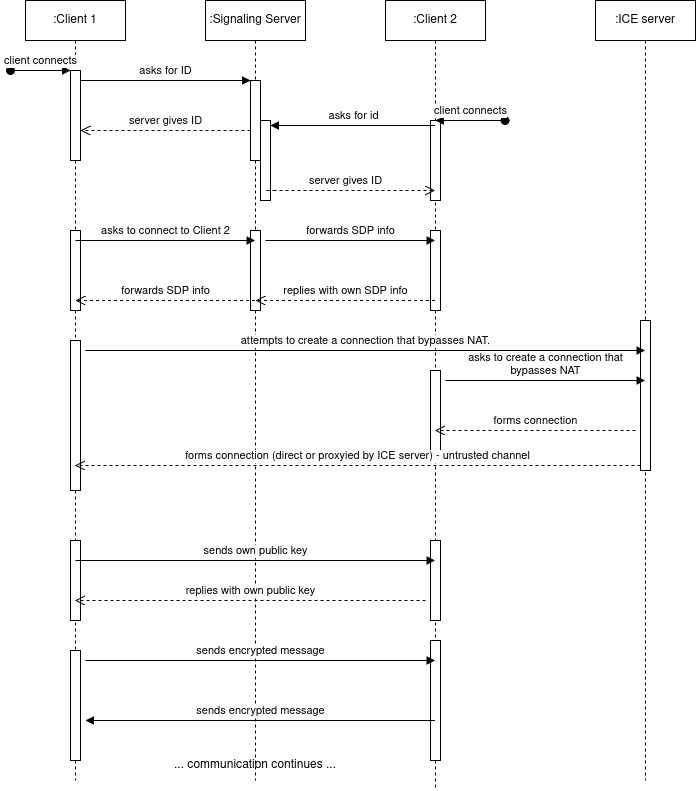

The diagram above was exported from draw.io. Its source (the exported page's mxGraphModel, read from the mxfile embedded in the PNG):
<mxGraphModel dx="1373" dy="809" grid="1" gridSize="10" guides="1" tooltips="1" connect="1" arrows="0" fold="1" page="1" pageScale="1" pageWidth="850" pageHeight="1100" math="0" shadow="0">
  <root>
    <mxCell id="0" />
    <mxCell id="1" parent="0" />
    <mxCell id="aM9ryv3xv72pqoxQDRHE-1" value=":Client 1" style="shape=umlLifeline;perimeter=lifelinePerimeter;whiteSpace=wrap;html=1;container=0;dropTarget=0;collapsible=0;recursiveResize=0;outlineConnect=0;portConstraint=eastwest;newEdgeStyle={&quot;edgeStyle&quot;:&quot;elbowEdgeStyle&quot;,&quot;elbow&quot;:&quot;vertical&quot;,&quot;curved&quot;:0,&quot;rounded&quot;:0};" parent="1" vertex="1">
      <mxGeometry x="40" y="40" width="100" height="780" as="geometry" />
    </mxCell>
    <mxCell id="aM9ryv3xv72pqoxQDRHE-2" value="" style="html=1;points=[];perimeter=orthogonalPerimeter;outlineConnect=0;targetShapes=umlLifeline;portConstraint=eastwest;newEdgeStyle={&quot;edgeStyle&quot;:&quot;elbowEdgeStyle&quot;,&quot;elbow&quot;:&quot;vertical&quot;,&quot;curved&quot;:0,&quot;rounded&quot;:0};" parent="aM9ryv3xv72pqoxQDRHE-1" vertex="1">
      <mxGeometry x="45" y="70" width="10" height="90" as="geometry" />
    </mxCell>
    <mxCell id="aM9ryv3xv72pqoxQDRHE-3" value="client connects" style="html=1;verticalAlign=bottom;startArrow=oval;endArrow=block;startSize=8;edgeStyle=elbowEdgeStyle;elbow=vertical;curved=0;rounded=0;" parent="aM9ryv3xv72pqoxQDRHE-1" target="aM9ryv3xv72pqoxQDRHE-2" edge="1">
      <mxGeometry relative="1" as="geometry">
        <mxPoint x="-15" y="70" as="sourcePoint" />
      </mxGeometry>
    </mxCell>
    <mxCell id="z_trgw_ozViiPeYEbQkT-20" value="" style="html=1;points=[[0,0,0,0,5],[0,1,0,0,-5],[1,0,0,0,5],[1,1,0,0,-5]];perimeter=orthogonalPerimeter;outlineConnect=0;targetShapes=umlLifeline;portConstraint=eastwest;newEdgeStyle={&quot;curved&quot;:0,&quot;rounded&quot;:0};" vertex="1" parent="aM9ryv3xv72pqoxQDRHE-1">
      <mxGeometry x="45" y="230" width="10" height="80" as="geometry" />
    </mxCell>
    <mxCell id="z_trgw_ozViiPeYEbQkT-29" value="" style="html=1;points=[[0,0,0,0,5],[0,1,0,0,-5],[1,0,0,0,5],[1,1,0,0,-5]];perimeter=orthogonalPerimeter;outlineConnect=0;targetShapes=umlLifeline;portConstraint=eastwest;newEdgeStyle={&quot;curved&quot;:0,&quot;rounded&quot;:0};" vertex="1" parent="aM9ryv3xv72pqoxQDRHE-1">
      <mxGeometry x="45" y="340" width="10" height="150" as="geometry" />
    </mxCell>
    <mxCell id="z_trgw_ozViiPeYEbQkT-38" value="" style="html=1;points=[[0,0,0,0,5],[0,1,0,0,-5],[1,0,0,0,5],[1,1,0,0,-5]];perimeter=orthogonalPerimeter;outlineConnect=0;targetShapes=umlLifeline;portConstraint=eastwest;newEdgeStyle={&quot;curved&quot;:0,&quot;rounded&quot;:0};" vertex="1" parent="aM9ryv3xv72pqoxQDRHE-1">
      <mxGeometry x="45" y="540" width="10" height="80" as="geometry" />
    </mxCell>
    <mxCell id="z_trgw_ozViiPeYEbQkT-43" value="" style="html=1;points=[[0,0,0,0,5],[0,1,0,0,-5],[1,0,0,0,5],[1,1,0,0,-5]];perimeter=orthogonalPerimeter;outlineConnect=0;targetShapes=umlLifeline;portConstraint=eastwest;newEdgeStyle={&quot;curved&quot;:0,&quot;rounded&quot;:0};" vertex="1" parent="aM9ryv3xv72pqoxQDRHE-1">
      <mxGeometry x="45" y="650" width="10" height="110" as="geometry" />
    </mxCell>
    <mxCell id="aM9ryv3xv72pqoxQDRHE-5" value=":Signaling Server" style="shape=umlLifeline;perimeter=lifelinePerimeter;whiteSpace=wrap;html=1;container=0;dropTarget=0;collapsible=0;recursiveResize=0;outlineConnect=0;portConstraint=eastwest;newEdgeStyle={&quot;edgeStyle&quot;:&quot;elbowEdgeStyle&quot;,&quot;elbow&quot;:&quot;vertical&quot;,&quot;curved&quot;:0,&quot;rounded&quot;:0};" parent="1" vertex="1">
      <mxGeometry x="220" y="40" width="100" height="780" as="geometry" />
    </mxCell>
    <mxCell id="aM9ryv3xv72pqoxQDRHE-6" value="" style="html=1;points=[];perimeter=orthogonalPerimeter;outlineConnect=0;targetShapes=umlLifeline;portConstraint=eastwest;newEdgeStyle={&quot;edgeStyle&quot;:&quot;elbowEdgeStyle&quot;,&quot;elbow&quot;:&quot;vertical&quot;,&quot;curved&quot;:0,&quot;rounded&quot;:0};" parent="aM9ryv3xv72pqoxQDRHE-5" vertex="1">
      <mxGeometry x="45" y="80" width="10" height="80" as="geometry" />
    </mxCell>
    <mxCell id="z_trgw_ozViiPeYEbQkT-15" value="" style="html=1;points=[[0,0,0,0,5],[0,1,0,0,-5],[1,0,0,0,5],[1,1,0,0,-5]];perimeter=orthogonalPerimeter;outlineConnect=0;targetShapes=umlLifeline;portConstraint=eastwest;newEdgeStyle={&quot;curved&quot;:0,&quot;rounded&quot;:0};" vertex="1" parent="aM9ryv3xv72pqoxQDRHE-5">
      <mxGeometry x="55" y="120" width="10" height="80" as="geometry" />
    </mxCell>
    <mxCell id="z_trgw_ozViiPeYEbQkT-19" value="" style="html=1;points=[[0,0,0,0,5],[0,1,0,0,-5],[1,0,0,0,5],[1,1,0,0,-5]];perimeter=orthogonalPerimeter;outlineConnect=0;targetShapes=umlLifeline;portConstraint=eastwest;newEdgeStyle={&quot;curved&quot;:0,&quot;rounded&quot;:0};" vertex="1" parent="aM9ryv3xv72pqoxQDRHE-5">
      <mxGeometry x="45" y="230" width="10" height="80" as="geometry" />
    </mxCell>
    <mxCell id="aM9ryv3xv72pqoxQDRHE-7" value="asks for ID" style="html=1;verticalAlign=bottom;endArrow=block;edgeStyle=elbowEdgeStyle;elbow=vertical;curved=0;rounded=0;" parent="1" source="aM9ryv3xv72pqoxQDRHE-2" target="aM9ryv3xv72pqoxQDRHE-6" edge="1">
      <mxGeometry relative="1" as="geometry">
        <mxPoint x="195" y="130" as="sourcePoint" />
        <Array as="points">
          <mxPoint x="180" y="120" />
        </Array>
      </mxGeometry>
    </mxCell>
    <mxCell id="aM9ryv3xv72pqoxQDRHE-8" value="server gives ID" style="html=1;verticalAlign=bottom;endArrow=open;dashed=1;endSize=8;edgeStyle=elbowEdgeStyle;elbow=vertical;curved=0;rounded=0;" parent="1" source="aM9ryv3xv72pqoxQDRHE-6" target="aM9ryv3xv72pqoxQDRHE-2" edge="1">
      <mxGeometry relative="1" as="geometry">
        <mxPoint x="195" y="205" as="targetPoint" />
        <Array as="points">
          <mxPoint x="170" y="170" />
          <mxPoint x="190" y="280" />
        </Array>
      </mxGeometry>
    </mxCell>
    <mxCell id="z_trgw_ozViiPeYEbQkT-5" value=":Client 2" style="shape=umlLifeline;perimeter=lifelinePerimeter;whiteSpace=wrap;html=1;container=0;dropTarget=0;collapsible=0;recursiveResize=0;outlineConnect=0;portConstraint=eastwest;newEdgeStyle={&quot;edgeStyle&quot;:&quot;elbowEdgeStyle&quot;,&quot;elbow&quot;:&quot;vertical&quot;,&quot;curved&quot;:0,&quot;rounded&quot;:0};" vertex="1" parent="1">
      <mxGeometry x="400" y="40" width="100" height="790" as="geometry" />
    </mxCell>
    <mxCell id="z_trgw_ozViiPeYEbQkT-12" value="" style="html=1;points=[[0,0,0,0,5],[0,1,0,0,-5],[1,0,0,0,5],[1,1,0,0,-5]];perimeter=orthogonalPerimeter;outlineConnect=0;targetShapes=umlLifeline;portConstraint=eastwest;newEdgeStyle={&quot;curved&quot;:0,&quot;rounded&quot;:0};" vertex="1" parent="z_trgw_ozViiPeYEbQkT-5">
      <mxGeometry x="45" y="120" width="10" height="80" as="geometry" />
    </mxCell>
    <mxCell id="z_trgw_ozViiPeYEbQkT-21" value="" style="html=1;points=[[0,0,0,0,5],[0,1,0,0,-5],[1,0,0,0,5],[1,1,0,0,-5]];perimeter=orthogonalPerimeter;outlineConnect=0;targetShapes=umlLifeline;portConstraint=eastwest;newEdgeStyle={&quot;curved&quot;:0,&quot;rounded&quot;:0};" vertex="1" parent="z_trgw_ozViiPeYEbQkT-5">
      <mxGeometry x="45" y="230" width="10" height="80" as="geometry" />
    </mxCell>
    <mxCell id="z_trgw_ozViiPeYEbQkT-30" value="" style="html=1;points=[[0,0,0,0,5],[0,1,0,0,-5],[1,0,0,0,5],[1,1,0,0,-5]];perimeter=orthogonalPerimeter;outlineConnect=0;targetShapes=umlLifeline;portConstraint=eastwest;newEdgeStyle={&quot;curved&quot;:0,&quot;rounded&quot;:0};" vertex="1" parent="z_trgw_ozViiPeYEbQkT-5">
      <mxGeometry x="45" y="370" width="10" height="80" as="geometry" />
    </mxCell>
    <mxCell id="z_trgw_ozViiPeYEbQkT-39" value="" style="html=1;points=[[0,0,0,0,5],[0,1,0,0,-5],[1,0,0,0,5],[1,1,0,0,-5]];perimeter=orthogonalPerimeter;outlineConnect=0;targetShapes=umlLifeline;portConstraint=eastwest;newEdgeStyle={&quot;curved&quot;:0,&quot;rounded&quot;:0};" vertex="1" parent="z_trgw_ozViiPeYEbQkT-5">
      <mxGeometry x="45" y="540" width="10" height="80" as="geometry" />
    </mxCell>
    <mxCell id="z_trgw_ozViiPeYEbQkT-44" value="" style="html=1;points=[[0,0,0,0,5],[0,1,0,0,-5],[1,0,0,0,5],[1,1,0,0,-5]];perimeter=orthogonalPerimeter;outlineConnect=0;targetShapes=umlLifeline;portConstraint=eastwest;newEdgeStyle={&quot;curved&quot;:0,&quot;rounded&quot;:0};" vertex="1" parent="z_trgw_ozViiPeYEbQkT-5">
      <mxGeometry x="45" y="640" width="10" height="120" as="geometry" />
    </mxCell>
    <mxCell id="z_trgw_ozViiPeYEbQkT-13" value="client connects" style="html=1;verticalAlign=bottom;startArrow=oval;startFill=1;endArrow=block;startSize=8;curved=0;rounded=0;" edge="1" parent="1">
      <mxGeometry width="60" relative="1" as="geometry">
        <mxPoint x="519.5" y="160" as="sourcePoint" />
        <mxPoint x="450" y="160" as="targetPoint" />
      </mxGeometry>
    </mxCell>
    <mxCell id="z_trgw_ozViiPeYEbQkT-16" value="asks for id" style="html=1;verticalAlign=bottom;endArrow=block;curved=0;rounded=0;entryX=1;entryY=0;entryDx=0;entryDy=5;entryPerimeter=0;" edge="1" parent="1" source="z_trgw_ozViiPeYEbQkT-5" target="z_trgw_ozViiPeYEbQkT-15">
      <mxGeometry width="80" relative="1" as="geometry">
        <mxPoint x="330" y="170" as="sourcePoint" />
        <mxPoint x="410" y="170" as="targetPoint" />
      </mxGeometry>
    </mxCell>
    <mxCell id="z_trgw_ozViiPeYEbQkT-18" value="server gives ID" style="html=1;verticalAlign=bottom;endArrow=open;dashed=1;endSize=8;edgeStyle=elbowEdgeStyle;elbow=vertical;curved=0;rounded=0;" edge="1" parent="1" target="z_trgw_ozViiPeYEbQkT-5">
      <mxGeometry relative="1" as="geometry">
        <mxPoint x="120" y="240" as="targetPoint" />
        <Array as="points">
          <mxPoint x="280" y="230" />
          <mxPoint x="215" y="350" />
        </Array>
        <mxPoint x="290" y="230" as="sourcePoint" />
      </mxGeometry>
    </mxCell>
    <mxCell id="z_trgw_ozViiPeYEbQkT-22" value="asks to connect to Client 2" style="html=1;verticalAlign=bottom;endArrow=block;curved=0;rounded=0;" edge="1" parent="1" target="aM9ryv3xv72pqoxQDRHE-5">
      <mxGeometry width="80" relative="1" as="geometry">
        <mxPoint x="90" y="280" as="sourcePoint" />
        <mxPoint x="170" y="280" as="targetPoint" />
      </mxGeometry>
    </mxCell>
    <mxCell id="z_trgw_ozViiPeYEbQkT-23" value="forwards SDP info" style="html=1;verticalAlign=bottom;endArrow=block;curved=0;rounded=0;" edge="1" parent="1" target="z_trgw_ozViiPeYEbQkT-5">
      <mxGeometry width="80" relative="1" as="geometry">
        <mxPoint x="280" y="280" as="sourcePoint" />
        <mxPoint x="360" y="280" as="targetPoint" />
      </mxGeometry>
    </mxCell>
    <mxCell id="z_trgw_ozViiPeYEbQkT-24" value="replies with own SDP info" style="html=1;verticalAlign=bottom;endArrow=open;dashed=1;endSize=8;curved=0;rounded=0;" edge="1" parent="1" source="z_trgw_ozViiPeYEbQkT-5">
      <mxGeometry relative="1" as="geometry">
        <mxPoint x="350" y="340" as="sourcePoint" />
        <mxPoint x="270" y="340" as="targetPoint" />
      </mxGeometry>
    </mxCell>
    <mxCell id="z_trgw_ozViiPeYEbQkT-25" value="forwards SDP info" style="html=1;verticalAlign=bottom;endArrow=open;dashed=1;endSize=8;curved=0;rounded=0;" edge="1" parent="1" source="aM9ryv3xv72pqoxQDRHE-5">
      <mxGeometry relative="1" as="geometry">
        <mxPoint x="170" y="340" as="sourcePoint" />
        <mxPoint x="90" y="340" as="targetPoint" />
      </mxGeometry>
    </mxCell>
    <mxCell id="z_trgw_ozViiPeYEbQkT-26" value=":ICE server" style="shape=umlLifeline;perimeter=lifelinePerimeter;whiteSpace=wrap;html=1;container=0;dropTarget=0;collapsible=0;recursiveResize=0;outlineConnect=0;portConstraint=eastwest;newEdgeStyle={&quot;edgeStyle&quot;:&quot;elbowEdgeStyle&quot;,&quot;elbow&quot;:&quot;vertical&quot;,&quot;curved&quot;:0,&quot;rounded&quot;:0};" vertex="1" parent="1">
      <mxGeometry x="610" y="40" width="100" height="780" as="geometry" />
    </mxCell>
    <mxCell id="z_trgw_ozViiPeYEbQkT-31" value="" style="html=1;points=[[0,0,0,0,5],[0,1,0,0,-5],[1,0,0,0,5],[1,1,0,0,-5]];perimeter=orthogonalPerimeter;outlineConnect=0;targetShapes=umlLifeline;portConstraint=eastwest;newEdgeStyle={&quot;curved&quot;:0,&quot;rounded&quot;:0};" vertex="1" parent="z_trgw_ozViiPeYEbQkT-26">
      <mxGeometry x="45" y="320" width="10" height="150" as="geometry" />
    </mxCell>
    <mxCell id="z_trgw_ozViiPeYEbQkT-32" value="attempts to create a connection that bypasses NAT." style="html=1;verticalAlign=bottom;endArrow=block;curved=0;rounded=0;" edge="1" parent="1" target="z_trgw_ozViiPeYEbQkT-26">
      <mxGeometry width="80" relative="1" as="geometry">
        <mxPoint x="100" y="390" as="sourcePoint" />
        <mxPoint x="180" y="390" as="targetPoint" />
      </mxGeometry>
    </mxCell>
    <mxCell id="z_trgw_ozViiPeYEbQkT-33" value="&lt;div&gt;asks to create a connection that&lt;/div&gt;&lt;div&gt;bypasses NAT&lt;/div&gt;" style="html=1;verticalAlign=bottom;endArrow=block;curved=0;rounded=0;" edge="1" parent="1" target="z_trgw_ozViiPeYEbQkT-26">
      <mxGeometry width="80" relative="1" as="geometry">
        <mxPoint x="460" y="420" as="sourcePoint" />
        <mxPoint x="540" y="420" as="targetPoint" />
      </mxGeometry>
    </mxCell>
    <mxCell id="z_trgw_ozViiPeYEbQkT-34" value="forms connection" style="html=1;verticalAlign=bottom;endArrow=open;dashed=1;endSize=8;curved=0;rounded=0;" edge="1" parent="1" target="z_trgw_ozViiPeYEbQkT-5">
      <mxGeometry relative="1" as="geometry">
        <mxPoint x="650" y="470" as="sourcePoint" />
        <mxPoint x="570" y="470" as="targetPoint" />
      </mxGeometry>
    </mxCell>
    <mxCell id="z_trgw_ozViiPeYEbQkT-35" value="forms connection (direct or proxyied by ICE server) - untrusted channel" style="html=1;verticalAlign=bottom;endArrow=open;dashed=1;endSize=8;curved=0;rounded=0;exitX=0;exitY=1;exitDx=0;exitDy=-5;exitPerimeter=0;" edge="1" parent="1" source="z_trgw_ozViiPeYEbQkT-31" target="aM9ryv3xv72pqoxQDRHE-1">
      <mxGeometry relative="1" as="geometry">
        <mxPoint x="660" y="500" as="sourcePoint" />
        <mxPoint x="580" y="500" as="targetPoint" />
      </mxGeometry>
    </mxCell>
    <mxCell id="z_trgw_ozViiPeYEbQkT-41" value="sends own public key" style="html=1;verticalAlign=bottom;endArrow=block;curved=0;rounded=0;" edge="1" parent="1" target="z_trgw_ozViiPeYEbQkT-5">
      <mxGeometry width="80" relative="1" as="geometry">
        <mxPoint x="90" y="600" as="sourcePoint" />
        <mxPoint x="170" y="600" as="targetPoint" />
      </mxGeometry>
    </mxCell>
    <mxCell id="z_trgw_ozViiPeYEbQkT-42" value="replies with own public key" style="html=1;verticalAlign=bottom;endArrow=open;dashed=1;endSize=8;curved=0;rounded=0;" edge="1" parent="1" target="aM9ryv3xv72pqoxQDRHE-1">
      <mxGeometry relative="1" as="geometry">
        <mxPoint x="440" y="640" as="sourcePoint" />
        <mxPoint x="360" y="640" as="targetPoint" />
      </mxGeometry>
    </mxCell>
    <mxCell id="z_trgw_ozViiPeYEbQkT-45" value="sends encrypted message" style="html=1;verticalAlign=bottom;endArrow=block;curved=0;rounded=0;" edge="1" parent="1" target="z_trgw_ozViiPeYEbQkT-5">
      <mxGeometry width="80" relative="1" as="geometry">
        <mxPoint x="100" y="700" as="sourcePoint" />
        <mxPoint x="180" y="700" as="targetPoint" />
      </mxGeometry>
    </mxCell>
    <mxCell id="z_trgw_ozViiPeYEbQkT-49" value="&lt;div&gt;sends encrypted message&lt;/div&gt;" style="html=1;verticalAlign=bottom;endArrow=block;curved=0;rounded=0;" edge="1" parent="1" source="z_trgw_ozViiPeYEbQkT-5">
      <mxGeometry width="80" relative="1" as="geometry">
        <mxPoint x="290" y="750" as="sourcePoint" />
        <mxPoint x="100" y="760" as="targetPoint" />
      </mxGeometry>
    </mxCell>
    <mxCell id="z_trgw_ozViiPeYEbQkT-50" value="... communication continues ..." style="text;html=1;align=center;verticalAlign=middle;whiteSpace=wrap;rounded=0;" vertex="1" parent="1">
      <mxGeometry x="150" y="790" width="240" height="30" as="geometry" />
    </mxCell>
  </root>
</mxGraphModel>